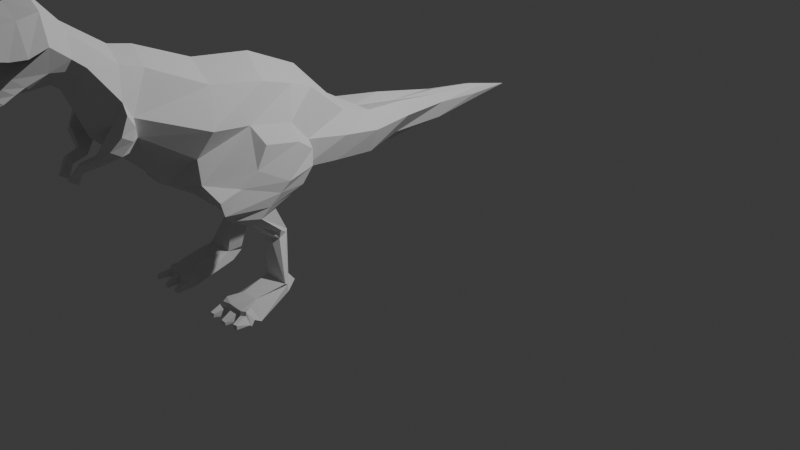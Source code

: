 # Source: section03_-_low_poly_dinosaur_-_45-dinosaur-claws.blend  (saved by Blender 4.0.36; exported with 4.5.12 LTS)
import bpy
from mathutils import Matrix  # noqa: F401  (used for matrix-valued properties, if any)

bpy.ops.wm.read_factory_settings(use_empty=True)
scene = bpy.context.scene
scene.name = 'Scene'

# ---- collections
col_collection = bpy.data.collections.new('Collection'); scene.collection.children.link(col_collection)
col_reference = bpy.data.collections.new('reference'); scene.collection.children.link(col_reference)

# ---- world
world_world = bpy.data.worlds.new('World'); scene.world = world_world
world_world.use_nodes = True; world_world.node_tree.nodes.clear()
_N = world_world.node_tree.nodes; _L = world_world.node_tree.links
n0 = _N.new('ShaderNodeOutputWorld'); n0.name = 'World Output'; n0.location = (300, 300)
n1 = _N.new('ShaderNodeBackground'); n1.name = 'Background'; n1.location = (10, 300)
n1.inputs[0].default_value = (0.05088, 0.05088, 0.05088, 1.0)
_L.new(n1.outputs[0], n0.inputs[0])
n0.is_active_output = True
world_world.color = (0.05088, 0.05088, 0.05088)
world_world.use_sun_shadow = False
world_world.sun_shadow_jitter_overblur = 0.0

# ---- cameras
cam_camera = bpy.data.cameras.new('Camera')
cam_camera.clip_end = 100.0
cam_camera.ortho_scale = 7.314

# ---- lights
light_light = bpy.data.lights.new('Light', 'POINT')
light_light.transmission_factor = 0.0
light_light.use_soft_falloff = False
light_light.energy = 1000.0
light_light.shadow_soft_size = 0.1
light_light.shadow_maximum_resolution = 0.006
light_light.use_absolute_resolution = True

# ---- meshes
me_plane = bpy.data.meshes.new('Plane')
me_plane.from_pydata([(0.0, -0.06438, -0.5543), (0.0, 0.238, 0.4802), (0.0, 1.009, -0.7717), (0.0, 1.265, 0.1967), (0.0, 0.271, -0.6043), (0.0, 0.7891, 0.4141), (0.0, 1.378, -0.7852), (0.0, 1.625, -0.1621), (0.0, 1.867, -0.8345), (0.0, 1.925, -0.3652), (0.0, 2.362, -0.8231), (0.0, 2.385, -0.4335), (0.0, 2.967, -0.7666), (0.0, 2.99, -0.456), (0.0, 3.498, -0.5186), (0.0, 4.017, -0.6414), (0.0, -0.573, -0.08691), (0.0, -0.2761, 0.699), (0.0, -0.7207, 0.05528), (0.0, -0.4839, 0.7427), (-0.002315, -0.8987, 0.4819), (0.04636, -0.7266, 0.9099), (0.0, -1.114, 0.5256), (0.0, -1.053, 1.235), (0.0, -1.306, 0.5202), (0.0, -1.403, 1.18), (0.0, -1.47, 0.4217), (0.0, -1.567, 1.082), (0.0, -1.585, 0.3834), (0.0, -1.764, 1.054), (0.0, -1.705, 0.4108), (0.0, -1.905, 0.8917), (0.0, 0.08683, 0.0189), (0.0, 1.137, -0.3435), (0.0, 0.6308, -0.06852), (0.0, 1.502, -0.5296), (0.0, 1.88, -0.6245), (0.0, 2.373, -0.6283), (0.0, 2.985, -0.6663), (0.0, 3.487, -0.7095), (0.0, -0.4245, 0.306), (0.0, -0.6023, 0.399), (-0.002315, -0.8126, 0.6959), (0.0, -1.09, 0.9169), (0.0, -1.363, 0.8517), (0.0, -1.528, 0.8495), (0.0, -1.69, 0.777), (0.0, -1.892, 0.7649), (0.0, -1.613, 0.4876), (0.0, -1.491, 0.5776), (0.0, -1.337, 0.7014), (0.0, -1.228, 1.208), (0.0, -1.234, 0.8532), (-0.002315, -0.9702, 0.5335), (0.04636, -0.8617, 1.005), (0.04636, -0.9182, 0.7827), (0.0, -1.388, 0.4709), (0.0, -1.485, 1.131), (0.0, -1.462, 0.8689), (0.0, -1.414, 0.6395), (0.391, -0.009446, -0.4465), (0.3389, 0.002284, -0.2368), (0.4765, 0.08708, 0.01307), (0.3154, 0.1914, 0.3355), (0.3475, 0.6652, 0.2629), (0.2803, 1.226, 0.06559), (0.378, 1.1, -0.3538), (0.3535, 1.054, -0.6152), (0.4422, 0.458, -0.04115), (0.4102, 1.502, -0.4176), (0.3442, 1.429, -0.6566), (0.274, 1.588, -0.2403), (0.3669, 1.915, -0.4916), (0.2829, 1.9, -0.7214), (0.2426, 1.911, -0.3326), (0.2505, 2.408, -0.5124), (0.1251, 2.37, -0.7045), (0.1687, 2.381, -0.3812), (0.1333, 2.985, -0.5544), (0.09489, 2.981, -0.7195), (0.0847, 2.993, -0.4794), (0.09299, 3.497, -0.6005), (0.06387, 3.495, -0.6675), (0.07623, 3.494, -0.5423), (0.3269, -0.5081, 0.2473), (0.2333, -0.3183, 0.5752), (0.2734, -0.4631, 0.06066), (0.3589, -0.6023, 0.399), (0.22, -0.5201, 0.6375), (0.2674, -0.6624, 0.2048), (0.2928, -0.8126, 0.6959), (0.1938, -0.7529, 0.8444), (0.225, -0.8512, 0.5855), (0.3267, -1.09, 0.9169), (0.1931, -1.064, 1.138), (0.2195, -0.9228, 0.6778), (0.2337, -1.077, 0.7032), (0.1882, -0.879, 0.9371), (0.2819, -1.372, 0.8598), (0.1636, -1.395, 1.084), (0.2061, -1.251, 0.6324), (0.1898, -1.238, 1.104), (0.234, -1.529, 0.8576), (0.1352, -1.555, 1.015), (0.198, -1.332, 0.591), (0.191, -1.42, 0.5423), (0.1479, -1.48, 1.056), (0.1867, -1.684, 0.7851), (0.1043, -1.737, 0.9743), (0.1609, -1.556, 0.5062), (0.09365, -1.824, 0.7734), (0.09249, -1.834, 0.8613), (0.1423, -1.685, 0.4707), (0.2531, -1.467, 0.877), (0.3197, -1.248, 0.8613), (0.2869, -0.9182, 0.7827), (0.1235, -1.577, 0.5216), (0.167, -1.492, 0.5916), (0.2173, -1.347, 0.7154), (0.1922, -1.419, 0.6535), (0.0, 1.027, 0.3054), (0.0, 0.6402, -0.688), (0.3468, 0.6894, -0.4156), (0.3258, 0.981, 0.1642), (0.0, 0.8839, -0.15), (0.4842, 0.8407, -0.101), (0.6571, 0.675, -0.5249), (0.5953, 0.3962, -0.3721), (0.4556, 1.082, -0.4141), (0.4945, 1.045, -0.548), (0.5916, 0.502, -0.1784), (0.6111, 0.8158, -0.23), (0.331, 0.4073, -0.6886), (0.4132, 0.1553, -0.6821), (0.3219, 0.5662, -0.6973), (0.591, 0.4097, -0.8112), (0.5239, 0.1352, -0.7657), (0.4649, 0.635, -0.8052), (0.2436, 0.6842, -1.178), (0.2725, 0.7794, -1.521), (0.2274, 0.8697, -1.163), (0.2919, 0.642, -1.534), (0.3041, 0.8761, -1.163), (0.4578, 0.7521, -1.5), (0.4995, 0.7889, -1.557), (0.3068, 0.8018, -1.571), (0.288, 0.6886, -1.637), (0.5255, 0.6976, -1.632), (0.3505, 0.3432, -1.573), (0.5335, 0.3394, -1.569), (0.2137, 0.3013, -1.679), (0.6311, 0.3146, -1.736), (0.3826, 0.1757, -1.614), (0.5217, 0.1855, -1.631), (0.3856, 0.1752, -1.743), (0.5266, 0.174, -1.742), (0.3139, 0.6892, -1.18), (0.416, 0.6443, -1.527), (0.3669, 0.5484, -0.664), (0.4222, 0.01585, -0.5653), (0.3517, 0.81, -0.7122), (0.6116, 0.4925, -0.7218), (0.6365, 0.5922, -0.6143), (0.4856, 0.9384, -0.6906), (0.4739, 0.8196, -0.7469), (0.4037, 0.8225, -0.6382), (0.5841, 0.06112, -0.678), (0.579, 0.2424, -0.4939), (0.5883, 0.02363, -0.5475), (0.3858, 0.7308, -1.179), (0.3492, 0.8325, -1.164), (0.4242, 0.7237, -1.079), (0.3912, 0.6894, -1.093), (0.5538, 0.6438, -1.529), (0.5287, 0.6868, -1.563), (0.5537, 0.2671, -1.612), (0.5744, 0.1999, -1.621), (0.6316, 0.2126, -1.743), (0.6181, 0.2543, -1.704), (0.2673, 0.225, -1.608), (0.2147, 0.2374, -1.697), (0.2307, 0.198, -1.713), (0.2787, 0.1746, -1.632), (0.4864, 0.1929, -1.655), (0.4049, 0.1797, -1.651), (0.3978, 0.1673, -1.735), (0.5043, 0.1864, -1.728), (0.5321, 0.1678, -1.665), (0.5355, 0.1741, -1.716), (0.6241, 0.1989, -1.731), (0.5828, 0.1908, -1.658), (0.3384, 0.1389, -1.742), (0.3342, 0.156, -1.673), (0.2534, 0.161, -1.662), (0.2531, 0.1716, -1.727), (0.4155, 0.05536, -1.71), (0.4613, 0.05684, -1.718), (0.464, 0.06064, -1.748), (0.4143, 0.05228, -1.741), (0.5756, 0.06005, -1.685), (0.5805, 0.0552, -1.72), (0.6127, 0.07218, -1.688), (0.6151, 0.07194, -1.728), (0.3047, 0.05535, -1.701), (0.3042, 0.04787, -1.731), (0.26, 0.05782, -1.734), (0.2602, 0.05216, -1.699), (0.3589, -0.5489, 0.07587), (0.3772, -0.6524, 0.1393), (0.3585, -0.516, 0.1804), (0.3966, -0.5968, 0.3053), (0.2595, -0.5414, -0.05013), (0.2562, -0.7407, 0.09405), (0.3194, -0.7327, 0.02572), (0.2595, -0.5414, -0.05013), (0.2562, -0.7407, 0.09405), (0.3134, -0.631, -0.0402), (0.1401, -0.6838, -0.1419), (0.1296, -0.7508, -0.04707), (0.1655, -0.7217, -0.1154), (0.1643, -0.757, -0.0692), (0.06017, -0.8538, -0.147), (0.09083, -0.8716, -0.08571), (0.1032, -0.858, -0.171), (0.1295, -0.8867, -0.09994), (0.06038, -0.9016, -0.258), (0.05733, -0.9695, -0.2114), (0.08714, -0.903, -0.2637), (0.08409, -0.971, -0.2171)], [(149, 174)], [(124, 120, 3, 33), (32, 1, 5, 34), (33, 3, 7, 35), (35, 7, 9, 36), (36, 9, 11, 37), (37, 11, 13, 38), (38, 13, 14, 39), (39, 14, 15), (32, 0, 16, 40), (40, 16, 18, 41), (41, 18, 20, 42), (55, 53, 22, 43), (72, 75, 77, 74), (69, 72, 74, 71), (66, 69, 71, 65), (62, 68, 64, 63), (29, 46, 47, 31), (27, 45, 46, 29), (57, 58, 45, 27), (51, 52, 44, 25), (54, 55, 43, 23), (19, 41, 42, 21), (17, 40, 41, 19), (1, 32, 40, 17), (12, 38, 39), (10, 37, 38, 12), (8, 36, 37, 10), (6, 35, 36, 8), (2, 33, 35, 6), (0, 32, 34, 4), (121, 124, 33, 2), (23, 43, 52, 51), (59, 50, 24, 56), (48, 49, 26, 28), (30, 48, 28), (50, 43, 22, 24), (21, 42, 55, 54), (42, 20, 53, 55), (49, 59, 56, 26), (25, 44, 58, 57), (125, 66, 65, 123), (75, 78, 80, 77), (78, 81, 83, 80), (81, 15, 83), (62, 84, 86, 61), (89, 86, 211, 212), (87, 90, 92, 89), (115, 93, 96, 95), (108, 111, 110, 107), (103, 108, 107, 102), (106, 103, 102, 113), (101, 99, 98, 114), (97, 94, 93, 115), (88, 91, 90, 87), (85, 88, 87, 84), (63, 85, 84, 62), (82, 15, 81), (79, 82, 81, 78), (76, 79, 78, 75), (73, 76, 75, 72), (70, 73, 72, 69), (67, 70, 69, 66), (61, 60, 68, 62), (126, 127, 167, 162), (94, 101, 114, 93), (119, 104, 100, 118), (116, 109, 105, 117), (112, 109, 116), (118, 100, 96, 93), (91, 97, 115, 90), (90, 115, 95, 92), (117, 105, 104, 119), (99, 106, 113, 98), (21, 91, 88, 19), (48, 116, 117, 49), (3, 65, 71, 7), (30, 112, 116, 48), (53, 95, 96, 22), (6, 70, 67, 2), (50, 118, 93, 43), (54, 97, 91, 21), (25, 99, 101, 51), (7, 71, 74, 9), (43, 93, 114, 52), (22, 96, 100, 24), (8, 73, 70, 6), (51, 101, 94, 23), (20, 92, 95, 53), (46, 107, 110, 47), (9, 74, 77, 11), (23, 94, 97, 54), (45, 102, 107, 46), (56, 104, 105, 26), (10, 76, 73, 8), (58, 113, 102, 45), (57, 106, 99, 25), (52, 114, 98, 44), (11, 77, 80, 13), (26, 105, 109, 28), (12, 79, 76, 10), (24, 100, 104, 56), (29, 108, 103, 27), (27, 103, 106, 57), (47, 110, 111, 31), (13, 80, 83, 14), (44, 98, 113, 58), (28, 109, 112, 30), (39, 82, 79, 12), (59, 119, 118, 50), (31, 111, 108, 29), (14, 83, 15), (15, 82, 39), (0, 61, 86, 16), (4, 60, 61, 0), (17, 85, 63, 1), (120, 123, 65, 3), (16, 86, 89, 18), (19, 88, 85, 17), (121, 122, 60, 4), (1, 63, 64, 5), (18, 89, 92, 20), (49, 117, 119, 59), (2, 67, 122, 121), (5, 64, 123, 120), (125, 68, 130, 131), (68, 125, 123, 64), (4, 34, 124, 121), (34, 5, 120, 124), (126, 129, 128, 131), (127, 126, 131, 130), (67, 66, 128, 129), (68, 60, 127, 130), (66, 125, 131, 128), (159, 158, 132, 133), (135, 136, 172, 171), (166, 168, 159, 133, 136), (129, 126, 162, 163), (127, 60, 159, 168, 167), (158, 160, 134, 132), (147, 174, 173, 149, 151), (140, 142, 143, 139), (132, 134, 140, 138), (134, 137, 142, 140), (136, 133, 156, 169, 172), (173, 169, 156, 157), (138, 140, 139, 141), (146, 145, 144, 147), (146, 147, 151, 150), (139, 143, 144, 145), (141, 139, 145, 146), (141, 146, 150, 148), (157, 141, 148, 149, 173), (155, 151, 178, 177), (194, 191, 204, 205), (149, 148, 152, 153), (148, 150, 180, 179), (150, 151, 155, 154), (133, 132, 138, 156), (137, 135, 171, 170, 142), (141, 157, 156, 138), (143, 174, 147, 144), (122, 67, 160, 158), (67, 129, 163, 165, 160), (160, 165, 164, 137, 134), (60, 122, 158, 159), (164, 161, 135, 137), (163, 164, 165), (166, 167, 168), (166, 161, 162, 167), (161, 164, 163, 162), (161, 166, 136, 135), (169, 170, 171, 172), (174, 170, 169, 173), (142, 170, 174, 143), (178, 175, 176, 177), (149, 153, 176, 175), (151, 149, 175, 178), (188, 189, 202, 200), (179, 180, 181, 182), (185, 186, 197, 198), (152, 148, 179, 182), (150, 154, 181, 180), (153, 152, 184, 183), (152, 154, 185, 184), (154, 155, 186, 185), (155, 153, 183, 186), (153, 155, 188, 187), (155, 177, 189, 188), (177, 176, 190, 189), (176, 153, 187, 190), (154, 152, 192, 191), (152, 182, 193, 192), (182, 181, 194, 193), (181, 154, 191, 194), (196, 195, 198, 197), (199, 200, 202, 201), (204, 203, 206, 205), (183, 184, 195, 196), (189, 190, 201, 202), (192, 193, 206, 203), (186, 183, 196, 197), (187, 188, 200, 199), (193, 194, 205, 206), (184, 185, 198, 195), (190, 187, 199, 201), (191, 192, 203, 204), (209, 210, 208, 207), (87, 89, 208, 210), (84, 87, 210, 209), (86, 84, 209, 207), (212, 211, 214, 215), (86, 207, 216, 211), (207, 208, 213, 216), (208, 89, 212, 213), (213, 215, 218, 220), (213, 212, 215), (211, 216, 214), (219, 220, 224, 223), (216, 213, 220, 219), (214, 216, 219, 217), (215, 214, 217, 218), (221, 223, 227, 225), (217, 219, 223, 221), (218, 217, 221, 222), (220, 218, 222, 224), (226, 225, 227, 228), (222, 221, 225, 226), (224, 222, 226, 228), (223, 224, 228, 227)])
_uv = me_plane.uv_layers.new(name='UVMap')
_uv.uv.foreach_set('vector', [0.5, 0.75, 1.0, 0.75, 1.0, 1.0, 0.5, 1.0, 0.5, 0.0, 1.0, 0.0, 1.0, 0.5, 0.5, 0.5, 0.5, 1.0, 1.0, 1.0, 1.0, 1.0, 0.5, 1.0, 0.5, 1.0, 1.0, 1.0, 1.0, 1.0, 0.5, 1.0, 0.5, 1.0, 1.0, 1.0, 1.0, 1.0, 0.5, 1.0, 0.5, 1.0, 1.0, 1.0, 1.0, 1.0, 0.5, 1.0, 0.5, 1.0, 1.0, 1.0, 1.0, 1.0, 0.5, 1.0, 0.5, 1.0, 1.0, 1.0, 0.5, 1.0, 0.5, 0.0, 0.0, 0.0, 0.0, 0.0, 0.5, 0.0, 0.5, 0.0, 0.0, 0.0, 0.0, 0.0, 0.5, 0.0, 0.5, 0.0, 0.0, 0.0, 0.0, 0.0, 0.5, 0.0, 0.5, 0.0, 0.0, 0.0, 0.0, 0.0, 0.5, 0.0, 0.5, 1.0, 0.5, 1.0, 0.8469, 1.0, 0.8469, 1.0, 0.5, 1.0, 0.5, 1.0, 0.8469, 1.0, 0.8469, 1.0, 0.275, 1.0, 0.5, 1.0, 0.8469, 1.0, 0.8469, 1.0, 0.5, 0.0, 0.5, 0.5, 0.8469, 0.5, 0.8469, 0.0, 1.0, 0.0, 0.5, 0.0, 0.5, 0.0, 1.0, 0.0, 1.0, 0.0, 0.5, 0.0, 0.5, 0.0, 1.0, 0.0, 1.0, 0.0, 0.5, 0.0, 0.5, 0.0, 1.0, 0.0, 1.0, 0.0, 0.5, 0.0, 0.5, 0.0, 1.0, 0.0, 1.0, 0.0, 0.5, 0.0, 0.5, 0.0, 1.0, 0.0, 1.0, 0.0, 0.5, 0.0, 0.5, 0.0, 1.0, 0.0, 1.0, 0.0, 0.5, 0.0, 0.5, 0.0, 1.0, 0.0, 1.0, 0.0, 0.5, 0.0, 0.5, 0.0, 1.0, 0.0, 0.0, 1.0, 0.5, 1.0, 0.0, 1.0, 0.0, 1.0, 0.5, 1.0, 0.5, 1.0, 0.0, 1.0, 0.0, 1.0, 0.5, 1.0, 0.5, 1.0, 0.0, 1.0, 0.0, 1.0, 0.5, 1.0, 0.5, 1.0, 0.0, 1.0, 0.0, 1.0, 0.5, 1.0, 0.5, 1.0, 0.0, 1.0, 0.0, 0.0, 0.5, 0.0, 0.5, 0.5, 0.0, 0.5, 0.0, 0.75, 0.5, 0.75, 0.5, 1.0, 0.0, 1.0, 1.0, 0.0, 0.5, 0.0, 0.5, 0.0, 1.0, 0.0, 0.2277, 0.0, 0.2733, 0.0, 0.0, 0.0, 0.0, 0.0, 0.1323, 0.0, 0.1822, 0.0, 0.0, 0.0, 0.0, 0.0, 0.0, 0.0, 0.1323, 0.0, 0.0, 0.0, 0.2733, 0.0, 0.5, 0.0, 0.0, 0.0, 0.0, 0.0, 1.0, 0.0, 0.5, 0.0, 0.5, 0.0, 1.0, 0.0, 0.5, 0.0, 0.0, 0.0, 0.0, 0.0, 0.5, 0.0, 0.1822, 0.0, 0.2277, 0.0, 0.0, 0.0, 0.0, 0.0, 1.0, 0.0, 0.5, 0.0, 0.5, 0.0, 1.0, 0.0, 0.5, 0.75, 0.275, 1.0, 0.8469, 1.0, 0.8469, 0.75, 0.5, 1.0, 0.5, 1.0, 0.8469, 1.0, 0.8469, 1.0, 0.5, 1.0, 0.5, 1.0, 0.8469, 1.0, 0.8469, 1.0, 0.5, 1.0, 1.0, 1.0, 0.8469, 1.0, 0.5, 0.0, 0.3083, 0.0, 0.0, 0.0, 0.0, 0.0, 0.0, 0.0, 0.0, 0.0, 0.0, 0.0, 0.0, 0.0, 0.5, 0.0, 0.5, 0.0, 0.0, 0.0, 0.0, 0.0, 0.5, 0.0, 0.5, 0.0, 0.0, 0.0, 0.0, 0.0, 0.8469, 0.0, 0.7431, 0.0, 0.5, 0.0, 0.5, 0.0, 0.8469, 0.0, 0.8469, 0.0, 0.5, 0.0, 0.5, 0.0, 0.8469, 0.0, 0.8469, 0.0, 0.5, 0.0, 0.5, 0.0, 0.8469, 0.0, 0.8469, 0.0, 0.5, 0.0, 0.5, 0.0, 0.8469, 0.0, 0.8469, 0.0, 0.5, 0.0, 0.5, 0.0, 0.8469, 0.0, 0.8469, 0.0, 0.5, 0.0, 0.5, 0.0, 0.8469, 0.0, 0.8469, 0.0, 0.5, 0.0, 0.3083, 0.0, 0.8469, 0.0, 0.8469, 0.0, 0.3083, 0.0, 0.5, 0.0, 0.0, 1.0, 0.5, 1.0, 0.5, 1.0, 0.0, 1.0, 0.0, 1.0, 0.5, 1.0, 0.5, 1.0, 0.0, 1.0, 0.0, 1.0, 0.5, 1.0, 0.5, 1.0, 0.0, 1.0, 0.0, 1.0, 0.5, 1.0, 0.5, 1.0, 0.0, 1.0, 0.0, 1.0, 0.5, 1.0, 0.5, 1.0, 0.0, 1.0, 0.0, 1.0, 0.5, 1.0, 0.275, 1.0, 0.0, 0.0, 0.0, 0.6413, 0.5, 0.5, 0.5, 0.0, 0.0, 0.75, 0.0, 0.5522, 0.0, 0.5522, 0.0, 0.75, 0.8469, 0.0, 0.8469, 0.0, 0.5, 0.0, 0.5, 0.0, 0.2277, 0.0, 0.0, 0.0, 0.0, 0.0, 0.2733, 0.0, 0.1323, 0.0, 0.0, 0.0, 0.0, 0.0, 0.1822, 0.0, 0.0, 0.0, 0.0, 0.0, 0.1323, 0.0, 0.2733, 0.0, 0.0, 0.0, 0.0, 0.0, 0.5, 0.0, 0.8469, 0.0, 0.8469, 0.0, 0.5, 0.0, 0.5, 0.0, 0.5, 0.0, 0.5, 0.0, 0.0, 0.0, 0.0, 0.0, 0.1822, 0.0, 0.0, 0.0, 0.0, 0.0, 0.2277, 0.0, 0.8469, 0.0, 0.8469, 0.0, 0.5, 0.0, 0.5, 0.0, 1.0, 0.0, 0.8469, 0.0, 0.8469, 0.0, 1.0, 0.0, 0.1323, 0.0, 0.1323, 0.0, 0.1822, 0.0, 0.1822, 0.0, 1.0, 1.0, 0.8469, 1.0, 0.8469, 1.0, 1.0, 1.0, 0.0, 0.0, 0.0, 0.0, 0.1323, 0.0, 0.1323, 0.0, 0.0, 0.0, 0.0, 0.0, 0.0, 0.0, 0.0, 0.0, 0.0, 1.0, 0.0, 1.0, 0.0, 1.0, 0.0, 1.0, 0.2733, 0.0, 0.2733, 0.0, 0.5, 0.0, 0.5, 0.0, 1.0, 0.0, 0.8469, 0.0, 0.8469, 0.0, 1.0, 0.0, 1.0, 0.0, 0.8469, 0.0, 0.8469, 0.0, 1.0, 0.0, 1.0, 1.0, 0.8469, 1.0, 0.8469, 1.0, 1.0, 1.0, 0.5, 0.0, 0.5, 0.0, 0.5, 0.0, 0.5, 0.0, 0.0, 0.0, 0.0, 0.0, 0.0, 0.0, 0.0, 0.0, 0.0, 1.0, 0.0, 1.0, 0.0, 1.0, 0.0, 1.0, 1.0, 0.0, 0.8469, 0.0, 0.8469, 0.0, 1.0, 0.0, 0.0, 0.0, 0.0, 0.0, 0.0, 0.0, 0.0, 0.0, 0.5, 0.0, 0.5, 0.0, 0.5, 0.0, 0.5, 0.0, 1.0, 1.0, 0.8469, 1.0, 0.8469, 1.0, 1.0, 1.0, 1.0, 0.0, 0.8469, 0.0, 0.8469, 0.0, 1.0, 0.0, 0.5, 0.0, 0.5, 0.0, 0.5, 0.0, 0.5, 0.0, 0.0, 0.0, 0.0, 0.0, 0.0, 0.0, 0.0, 0.0, 0.0, 1.0, 0.0, 1.0, 0.0, 1.0, 0.0, 1.0, 0.5, 0.0, 0.5, 0.0, 0.5, 0.0, 0.5, 0.0, 1.0, 0.0, 0.8469, 0.0, 0.8469, 0.0, 1.0, 0.0, 0.5, 0.0, 0.5, 0.0, 0.5, 0.0, 0.5, 0.0, 1.0, 1.0, 0.8469, 1.0, 0.8469, 1.0, 1.0, 1.0, 0.0, 0.0, 0.0, 0.0, 0.0, 0.0, 0.0, 0.0, 0.0, 1.0, 0.0, 1.0, 0.0, 1.0, 0.0, 1.0, 0.0, 0.0, 0.0, 0.0, 0.0, 0.0, 0.0, 0.0, 1.0, 0.0, 0.8469, 0.0, 0.8469, 0.0, 1.0, 0.0, 1.0, 0.0, 0.8469, 0.0, 0.8469, 0.0, 1.0, 0.0, 0.5, 0.0, 0.5, 0.0, 0.7431, 0.0, 1.0, 0.0, 1.0, 1.0, 0.8469, 1.0, 0.8469, 1.0, 1.0, 1.0, 0.5, 0.0, 0.5, 0.0, 0.5, 0.0, 0.5, 0.0, 0.0, 0.0, 0.0, 0.0, 0.0, 0.0, 0.0, 0.0, 0.0, 1.0, 0.0, 1.0, 0.0, 1.0, 0.0, 1.0, 0.2277, 0.0, 0.2277, 0.0, 0.2733, 0.0, 0.2733, 0.0, 1.0, 0.0, 0.7431, 0.0, 0.8469, 0.0, 1.0, 0.0, 1.0, 1.0, 0.8469, 1.0, 1.0, 1.0, 0.0, 1.0, 0.0, 1.0, 0.0, 1.0, 0.0, 0.0, 0.0, 0.0, 0.0, 0.0, 0.0, 0.0, 0.0, 0.5, 0.0, 0.6413, 0.0, 0.0, 0.0, 0.0, 1.0, 0.0, 0.8469, 0.0, 0.8469, 0.0, 1.0, 0.0, 1.0, 0.75, 0.8469, 0.75, 0.8469, 1.0, 1.0, 1.0, 0.0, 0.0, 0.0, 0.0, 0.0, 0.0, 0.0, 0.0, 1.0, 0.0, 0.8469, 0.0, 0.8469, 0.0, 1.0, 0.0, 0.0, 0.75, 0.0, 0.75, 0.0, 0.6413, 0.0, 0.5, 1.0, 0.0, 0.8469, 0.0, 0.8469, 0.5, 1.0, 0.5, 0.0, 0.0, 0.0, 0.0, 0.0, 0.0, 0.0, 0.0, 0.1822, 0.0, 0.1822, 0.0, 0.2277, 0.0, 0.2277, 0.0, 0.0, 1.0, 0.0, 1.0, 0.0, 0.75, 0.0, 0.75, 1.0, 0.5, 0.8469, 0.5, 0.8469, 0.75, 1.0, 0.75, 0.5, 0.75, 0.5, 0.5, 0.3882, 0.564, 0.3882, 0.7477, 0.5, 0.5, 0.5, 0.75, 0.8469, 0.75, 0.8469, 0.5, 0.0, 0.5, 0.5, 0.5, 0.5, 0.75, 0.0, 0.75, 0.5, 0.5, 1.0, 0.5, 1.0, 0.75, 0.5, 0.75, 0.0, 0.75, 0.0, 1.0, 0.2099, 0.9977, 0.3882, 0.7477, 0.0, 0.5522, 0.0, 0.75, 0.3882, 0.7477, 0.3882, 0.564, 0.0, 1.0, 0.275, 1.0, 0.2099, 0.9977, 0.0, 1.0, 0.5, 0.5, 0.0, 0.6413, 0.0, 0.5522, 0.3882, 0.564, 0.275, 1.0, 0.5, 0.75, 0.3882, 0.7477, 0.2099, 0.9977, 0.0, 0.5879, 0.0, 0.75, 0.0, 0.75, 0.0, 0.5827, 0.0, 0.75, 0.0, 0.5522, 0.0, 0.86, 0.0, 0.8693, 0.0, 0.5522, 0.0, 0.5763, 0.0, 0.5879, 0.0, 0.5827, 0.0, 0.5522, 0.0, 1.0, 0.0, 0.75, 0.0, 0.75, 0.0, 1.0, 0.0, 0.5522, 0.0, 0.6413, 0.0, 0.5879, 0.0, 0.5763, 0.0, 0.5522, 0.0, 0.75, 0.0, 1.0, 0.0, 1.0, 0.0, 0.75, 0.0, 0.75, 0.0, 0.7926, 0.0, 0.7938, 0.0, 0.75, 0.0, 0.75, 0.0, 1.0, 0.0, 1.0, 0.0, 1.0, 0.0, 1.0, 0.0, 0.75, 0.0, 1.0, 0.0, 1.0, 0.0, 0.75, 0.0, 1.0, 0.0, 1.0, 0.0, 1.0, 0.0, 1.0, 0.0, 0.5522, 0.0, 0.5827, 0.0, 0.5922, 0.0, 0.7673, 0.0, 0.86, 0.0, 0.708, 0.0, 0.7673, 0.0, 0.5922, 0.0, 0.5922, 0.0, 0.75, 0.0, 1.0, 0.0, 1.0, 0.0, 0.75, 0.0, 0.75, 0.0, 1.0, 0.0, 1.0, 0.0, 0.75, 0.0, 0.75, 0.0, 0.75, 0.0, 0.75, 0.0, 0.75, 0.0, 1.0, 0.0, 1.0, 0.0, 1.0, 0.0, 1.0, 0.0, 0.75, 0.0, 1.0, 0.0, 1.0, 0.0, 0.75, 0.0, 0.75, 0.0, 0.75, 0.0, 0.75, 0.0, 0.75, 0.0, 0.5922, 0.0, 0.75, 0.0, 0.75, 0.0, 0.75, 0.0, 0.708, 0.0, 0.75, 0.0, 0.75, 0.0, 0.75, 0.0, 0.75, 0.0, 0.75, 0.0, 0.75, 0.0, 0.75, 0.0, 0.75, 0.0, 0.75, 0.0, 0.75, 0.0, 0.75, 0.0, 0.75, 0.0, 0.75, 0.0, 0.75, 0.0, 0.75, 0.0, 0.75, 0.0, 0.75, 0.0, 0.75, 0.0, 0.75, 0.0, 0.75, 0.0, 0.5827, 0.0, 0.75, 0.0, 0.75, 0.0, 0.5922, 0.0, 1.0, 0.0, 0.75, 0.0, 0.8693, 0.0, 0.8883, 0.0, 1.0, 0.0, 0.75, 0.0, 0.5922, 0.0, 0.5922, 0.0, 0.75, 0.0, 1.0, 0.0, 0.7926, 0.0, 0.75, 0.0, 1.0, 0.0, 0.75, 0.0, 1.0, 0.0, 1.0, 0.0, 0.75, 0.0, 1.0, 0.0, 1.0, 0.0, 1.0, 0.0, 1.0, 0.0, 1.0, 0.0, 1.0, 0.0, 1.0, 0.0, 1.0, 0.0, 1.0, 0.0, 1.0, 0.0, 0.6413, 0.0, 0.75, 0.0, 0.75, 0.0, 0.5879, 0.0, 1.0, 0.0, 0.75, 0.0, 0.75, 0.0, 1.0, 0.0, 1.0, 0.0, 0.9796, 0.0, 1.0, 0.0, 0.5522, 0.0, 0.5464, 0.0, 0.5763, 0.0, 0.5522, 0.0, 0.75, 0.0, 0.75, 0.0, 0.5522, 0.0, 0.75, 0.0, 1.0, 0.0, 1.0, 0.0, 0.75, 0.0, 0.75, 0.0, 0.5522, 0.0, 0.5522, 0.0, 0.75, 0.0, 0.7673, 0.0, 0.7976, 0.0, 0.8693, 0.0, 0.86, 0.0, 0.8651, 0.0, 0.8883, 0.0, 0.7673, 0.0, 0.708, 0.0, 1.0, 0.0, 0.8883, 0.0, 0.8651, 0.0, 1.0, 0.0, 0.75, 0.0, 0.75, 0.0, 0.75, 0.0, 0.75, 0.0, 0.75, 0.0, 0.75, 0.0, 0.75, 0.0, 0.75, 0.0, 0.75, 0.0, 0.75, 0.0, 0.75, 0.0, 0.75, 0.0, 0.75, 0.0, 0.75, 0.0, 0.75, 0.0, 0.75, 0.0, 0.75, 0.0, 0.75, 0.0, 0.75, 0.0, 0.75, 0.0, 0.75, 0.0, 0.75, 0.0, 0.75, 0.0, 0.75, 0.0, 0.75, 0.0, 0.75, 0.0, 0.75, 0.0, 0.75, 0.0, 0.75, 0.0, 0.75, 0.0, 0.75, 0.0, 0.75, 0.0, 0.75, 0.0, 0.75, 0.0, 0.75, 0.0, 0.75, 0.0, 0.75, 0.0, 0.75, 0.0, 0.75, 0.0, 0.75, 0.0, 0.75, 0.0, 0.75, 0.0, 0.75, 0.0, 0.75, 0.0, 0.75, 0.0, 0.75, 0.0, 0.75, 0.0, 0.75, 0.0, 0.75, 0.0, 0.75, 0.0, 0.75, 0.0, 0.75, 0.0, 0.75, 0.0, 0.75, 0.0, 0.75, 0.0, 0.75, 0.0, 0.75, 0.0, 0.75, 0.0, 0.75, 0.0, 0.75, 0.0, 0.75, 0.0, 0.75, 0.0, 0.75, 0.0, 0.75, 0.0, 0.75, 0.0, 0.75, 0.0, 0.75, 0.0, 0.75, 0.0, 0.75, 0.0, 0.75, 0.0, 0.75, 0.0, 0.75, 0.0, 0.75, 0.0, 0.75, 0.0, 0.75, 0.0, 0.75, 0.0, 0.75, 0.0, 0.75, 0.0, 0.75, 0.0, 0.75, 0.0, 0.75, 0.0, 0.75, 0.0, 0.75, 0.0, 0.75, 0.0, 0.75, 0.0, 0.75, 0.0, 0.75, 0.0, 0.75, 0.0, 0.75, 0.0, 0.75, 0.0, 0.75, 0.0, 0.75, 0.0, 0.75, 0.0, 0.75, 0.0, 0.75, 0.0, 0.75, 0.0, 0.75, 0.0, 0.75, 0.0, 0.75, 0.0, 0.75, 0.0, 0.75, 0.0, 0.75, 0.0, 0.75, 0.0, 0.75, 0.0, 0.75, 0.0, 0.75, 0.0, 0.75, 0.0, 0.75, 0.0, 0.75, 0.0, 0.75, 0.0, 0.75, 0.0, 0.75, 0.0, 0.75, 0.0, 0.75, 0.0, 0.75, 0.0, 0.75, 0.0, 0.75, 0.0, 0.75, 0.0, 0.75, 0.0, 0.75, 0.0, 0.75, 0.0, 0.75, 0.0, 0.75, 0.0, 0.75, 0.0, 0.75, 0.0, 0.75, 0.0, 0.75, 0.0, 0.75, 0.198, 0.0, 0.3726, 0.0, 0.0, 0.0, 0.0, 0.0, 0.5, 0.0, 0.0, 0.0, 0.0, 0.0, 0.3726, 0.0, 0.3083, 0.0, 0.5, 0.0, 0.3726, 0.0, 0.198, 0.0, 0.0, 0.0, 0.3083, 0.0, 0.198, 0.0, 0.0, 0.0, 0.0, 0.0, 0.0, 0.0, 0.0, 0.0, 0.0, 0.0, 0.0, 0.0, 0.0, 0.0, 0.0, 0.0, 0.0, 0.0, 0.0, 0.0, 0.0, 0.0, 0.0, 0.0, 0.0, 0.0, 0.0, 0.0, 0.0, 0.0, 0.0, 0.0, 0.0, 0.0, 0.0, 0.0, 0.0, 0.0, 0.0, 0.0, 0.0, 0.0, 0.0, 0.0, 0.0, 0.0, 0.0, 0.0, 0.0, 0.0, 0.0, 0.0, 0.0, 0.0, 0.0, 0.0, 0.0, 0.0, 0.0, 0.0, 0.0, 0.0, 0.0, 0.0, 0.0, 0.0, 0.0, 0.0, 0.0, 0.0, 0.0, 0.0, 0.0, 0.0, 0.0, 0.0, 0.0, 0.0, 0.0, 0.0, 0.0, 0.0, 0.0, 0.0, 0.0, 0.0, 0.0, 0.0, 0.0, 0.0, 0.0, 0.0, 0.0, 0.0, 0.0, 0.0, 0.0, 0.0, 0.0, 0.0, 0.0, 0.0, 0.0, 0.0, 0.0, 0.0, 0.0, 0.0, 0.0, 0.0, 0.0, 0.0, 0.0, 0.0, 0.0, 0.0, 0.0, 0.0, 0.0, 0.0, 0.0, 0.0, 0.0, 0.0, 0.0, 0.0, 0.0, 0.0, 0.0, 0.0, 0.0, 0.0, 0.0, 0.0, 0.0, 0.0, 0.0, 0.0, 0.0, 0.0, 0.0, 0.0, 0.0, 0.0, 0.0, 0.0, 0.0, 0.0, 0.0, 0.0])
me_plane.update()

# ---- objects
ob_front = bpy.data.objects.new('front', None)
ob_side = bpy.data.objects.new('side', None)
ob_light = bpy.data.objects.new('Light', light_light)
ob_camera = bpy.data.objects.new('Camera', cam_camera)
ob_plane = bpy.data.objects.new('Plane', me_plane)

# ---- transforms, parenting, visibility, modifiers, constraints
ob_front.location = (0.05528, 1.491, 1.357)
ob_front.rotation_euler = (1.571, -0.0, 0.0)
ob_front.scale = (1.154, 1.154, 1.154)
ob_front.empty_display_type = 'IMAGE'
ob_front.empty_display_size = 5.0
ob_front.use_empty_image_alpha = True
ob_front.color = (1.0, 1.0, 1.0, 0.2569)
ob_front.hide_select = True
ob_side.location = (-0.9952, -1.64, 1.582)
ob_side.rotation_euler = (1.571, -0.0, 4.712)
ob_side.scale = (1.436, 1.436, 1.436)
ob_side.empty_display_type = 'IMAGE'
ob_side.empty_display_size = 5.0
ob_side.use_empty_image_alpha = True
ob_side.color = (1.0, 1.0, 1.0, 0.2)
ob_side.hide_select = True
ob_light.location = (4.076, 1.005, 5.904)
ob_light.rotation_euler = (0.6503, 0.05522, 1.866)
ob_light.lock_rotations_4d = False
ob_light.empty_display_type = 'ARROWS'
ob_light.color = (0.0, 0.0, 0.0, 0.0)
ob_light.lineart.crease_threshold = 0.0
ob_camera.location = (7.359, -6.926, 4.958)
ob_camera.rotation_euler = (1.109, 0.0, 0.8149)
ob_camera.lock_rotations_4d = False
ob_camera.empty_display_type = 'ARROWS'
ob_camera.color = (0.0, 0.0, 0.0, 0.0)
ob_camera.display_type = 'WIRE'
ob_camera.lineart.crease_threshold = 0.0
ob_plane.location = (0.0, -2.523, 1.729)
_m = ob_plane.modifiers.new('Mirror', 'MIRROR')
_m.use_clip = True
_m.merge_threshold = 0.042

# ---- collection membership
scene.collection.objects.link(ob_front)
scene.collection.objects.link(ob_side)
col_collection.objects.link(ob_light)
col_collection.objects.link(ob_camera)
col_collection.objects.link(ob_plane)

# ---- scene / render settings (as saved in the file)
scene.camera = ob_camera
scene.frame_start = 1; scene.frame_end = 250; scene.frame_set(1)
scene.render.engine = 'BLENDER_EEVEE_NEXT'
scene.cycles.sampling_pattern = 'TABULATED_SOBOL'
bpy.context.view_layer.update()
